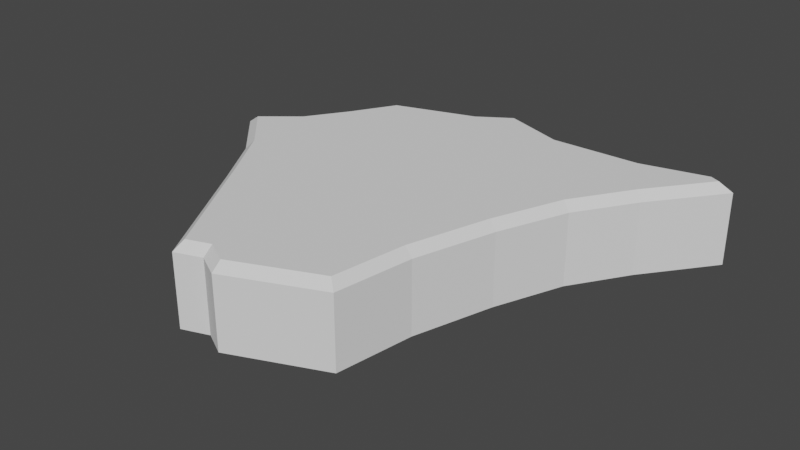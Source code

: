 # Source: FlootDmg05.blend  (saved by Blender 3.1.7; exported with 4.5.12 LTS)
import bpy
from mathutils import Matrix  # noqa: F401  (used for matrix-valued properties, if any)

bpy.ops.wm.read_factory_settings(use_empty=True)
scene = bpy.context.scene
scene.name = 'Scene'

# ---- materials (node trees are filled in below, after node groups)
mat_mi_env_nature_cave_cavefloor = bpy.data.materials.new('MI_ENV_NATURE_Cave_CaveFloor')
mat_mi_env_nature_cave_cavefloor.use_transparent_shadow = False

# ---- material node trees

# ---- world
world_world = bpy.data.worlds.new('World'); scene.world = world_world
world_world.use_nodes = True; world_world.node_tree.nodes.clear()
_N = world_world.node_tree.nodes; _L = world_world.node_tree.links
n0 = _N.new('ShaderNodeOutputWorld'); n0.name = 'World Output'; n0.location = (300, 300)
n1 = _N.new('ShaderNodeBackground'); n1.name = 'Background'; n1.location = (10, 300)
n1.inputs[0].default_value = (0.05088, 0.05088, 0.05088, 1.0)
_L.new(n1.outputs[0], n0.inputs[0])
n0.is_active_output = True
world_world.color = (0.05088, 0.05088, 0.05088)
world_world.use_sun_shadow = False
world_world.sun_shadow_jitter_overblur = 0.0

# ---- meshes
me_sm_env_nature_cave_floor_dmg_05_md_001 = bpy.data.meshes.new('SM_ENV_NATURE_Cave_Floor_Dmg_05.md.001')
me_sm_env_nature_cave_floor_dmg_05_md_001.from_pydata([(-0.04943, 0.7525, 0.159), (0.1877, 0.6685, -0.1089), (-0.04944, 0.7525, -0.1089), (-0.1808, 0.6662, -0.1089), (0.1877, 0.6685, 0.159), (0.5086, 0.6761, -0.1089), (-0.1808, 0.6662, 0.159), (-0.04514, 0.7169, 0.1911), (0.5086, 0.6761, 0.159), (-0.488, 0.5664, 0.159), (-0.488, 0.5664, -0.1089), (-0.5879, 0.3938, -0.1089), (-0.1668, 0.637, 0.1911), (-0.5879, 0.3938, 0.159), (-0.4664, 0.5397, 0.1911), (-0.6835, 0.2488, 0.159), (-0.6835, 0.2488, -0.1089), (-0.5606, 0.3767, 0.1911), (-0.8376, 0.1223, 0.159), (-0.8376, 0.1223, -0.1089), (-0.7907, 0.1192, 0.1911), (-0.6591, -0.06822, 0.159), (-0.6591, -0.06822, -0.1089), (-0.6593, 0.2271, 0.1911), (-0.6334, -0.04859, 0.1911), (-0.5325, -0.2738, 0.159), (-0.5325, -0.2738, -0.1089), (-0.5049, -0.2572, 0.1911), (0.1263, -0.4402, 0.1911), (-0.2432, -0.7013, 0.1911), (-0.2574, -0.7405, 0.159), (-0.2574, -0.7405, -0.1089), (-0.159, -0.7054, -0.1089), (-0.1564, -0.6704, 0.1911), (-0.159, -0.7054, 0.159), (-0.07089, -0.7525, -0.1089), (-0.06925, -0.7169, 0.1911), (-0.07089, -0.7525, 0.159), (0.2693, -0.6094, -0.1089), (0.2402, -0.5867, 0.1911), (0.2693, -0.6094, 0.159), (0.3128, -0.3209, 0.159), (0.3128, -0.3209, -0.1089), (0.2814, -0.3138, 0.1911), (0.4018, -0.02532, 0.159), (0.4018, -0.02532, -0.1089), (0.3714, -0.01476, 0.1911), (0.5025, 0.2294, 0.159), (0.5025, 0.2294, -0.1089), (0.1825, 0.6362, 0.1911), (0.4738, 0.2443, 0.1911), (0.5124, 0.644, 0.1911), (0.6133, 0.4589, 0.1911), (0.6395, 0.4403, 0.159), (0.6395, 0.4403, -0.1089), (0.7546, 0.7015, 0.1911), (0.788, 0.6853, 0.1911), (0.8376, 0.6969, 0.159), (0.8376, 0.6969, -0.1089), (0.7583, 0.7355, 0.159), (0.7583, 0.7355, -0.1089)], [], [(0, 1, 2), (3, 0, 2), (0, 4, 1), (4, 5, 1), (0, 3, 6), (7, 4, 0), (7, 0, 6), (4, 8, 5), (9, 6, 3), (9, 3, 10), (11, 9, 10), (12, 7, 6), (9, 11, 13), (14, 6, 9), (9, 13, 14), (6, 14, 12), (13, 11, 15), (15, 11, 16), (17, 14, 13), (13, 15, 17), (15, 16, 18), (18, 16, 19), (20, 15, 18), (21, 18, 19), (18, 21, 20), (21, 19, 22), (15, 20, 23), (23, 17, 15), (24, 20, 21), (24, 23, 20), (25, 21, 22), (25, 22, 26), (21, 27, 24), (27, 21, 25), (23, 24, 28), (24, 27, 28), (17, 23, 28), (25, 29, 27), (30, 25, 26), (29, 25, 30), (30, 26, 31), (32, 30, 31), (33, 27, 29), (27, 33, 28), (30, 34, 29), (30, 32, 34), (33, 29, 34), (35, 34, 32), (34, 36, 33), (36, 28, 33), (34, 35, 37), (36, 34, 37), (38, 37, 35), (28, 36, 39), (37, 39, 36), (37, 38, 40), (39, 37, 40), (41, 40, 38), (41, 39, 40), (41, 38, 42), (43, 28, 39), (43, 39, 41), (17, 28, 43), (43, 14, 17), (44, 41, 42), (44, 42, 45), (41, 46, 43), (14, 43, 46), (46, 41, 44), (14, 46, 12), (47, 44, 45), (47, 46, 44), (47, 45, 48), (46, 49, 12), (12, 49, 7), (4, 7, 49), (49, 46, 50), (50, 46, 47), (51, 4, 49), (50, 51, 49), (4, 51, 8), (47, 52, 50), (51, 50, 52), (53, 47, 48), (52, 47, 53), (53, 48, 54), (52, 55, 51), (51, 55, 8), (53, 56, 52), (52, 56, 55), (57, 53, 54), (56, 53, 57), (57, 54, 58), (56, 59, 55), (57, 59, 56), (59, 8, 55), (57, 58, 59), (59, 5, 8), (59, 58, 60), (5, 59, 60)])
_uv = me_sm_env_nature_cave_floor_dmg_05_md_001.uv_layers.new(name='UV_SINGLE')
_uv.uv.foreach_set('vector', [-0.3242, -0.8281, -0.2529, -0.8271, -0.2964, -0.7812, -0.3418, -0.7676, -0.3242, -0.8281, -0.2964, -0.7812, -0.3242, -0.8281, -0.291, -0.873, -0.2529, -0.8271, -0.291, -0.873, -0.1912, -0.8779, -0.2529, -0.8271, -0.3242, -0.8281, -0.3418, -0.7676, -0.3589, -0.8223, -0.3313, -0.8398, -0.291, -0.873, -0.3242, -0.8281, -0.3313, -0.8398, -0.3242, -0.8281, -0.3589, -0.8223, -0.291, -0.873, -0.2322, -0.916, -0.1912, -0.8779, -0.4312, -0.7998, -0.3589, -0.8223, -0.3418, -0.7676, -0.4312, -0.7998, -0.3418, -0.7676, -0.4282, -0.7441, -0.4846, -0.7559, -0.4312, -0.7998, -0.4282, -0.7441, -0.3625, -0.8369, -0.3313, -0.8398, -0.3589, -0.8223, -0.4312, -0.7998, -0.4846, -0.7559, -0.47, -0.8125, -0.4309, -0.8135, -0.3589, -0.8223, -0.4312, -0.7998, -0.4312, -0.7998, -0.47, -0.8125, -0.4309, -0.8135, -0.3589, -0.8223, -0.4309, -0.8135, -0.3625, -0.8369, -0.47, -0.8125, -0.4846, -0.7559, -0.5063, -0.8242, -0.5063, -0.8242, -0.4846, -0.7559, -0.5322, -0.7734, -0.4661, -0.8271, -0.4309, -0.8135, -0.47, -0.8125, -0.47, -0.8125, -0.5063, -0.8242, -0.4661, -0.8271, -0.5063, -0.8242, -0.5322, -0.7734, -0.5498, -0.8311, -0.5498, -0.8311, -0.5322, -0.7734, -0.5864, -0.8018, -0.5381, -0.8408, -0.5063, -0.8242, -0.5498, -0.8311, -0.5479, -0.8887, -0.5498, -0.8311, -0.5864, -0.8018, -0.5498, -0.8311, -0.5479, -0.8887, -0.5381, -0.8408, -0.5479, -0.8887, -0.5864, -0.8018, -0.603, -0.8779, -0.5063, -0.8242, -0.5381, -0.8408, -0.502, -0.8379, -0.502, -0.8379, -0.4661, -0.8271, -0.5063, -0.8242, -0.5332, -0.8896, -0.5381, -0.8408, -0.5479, -0.8887, -0.5332, -0.8896, -0.502, -0.8379, -0.5381, -0.8408, -0.5513, -0.9443, -0.5479, -0.8887, -0.603, -0.8779, -0.5513, -0.9443, -0.603, -0.8779, -0.6089, -0.9434, -0.5479, -0.8887, -0.5371, -0.9453, -0.5332, -0.8896, -0.5371, -0.9453, -0.5479, -0.8887, -0.5513, -0.9443, -0.502, -0.8379, -0.5332, -0.8896, -0.447, -1.057, -0.5332, -0.8896, -0.5371, -0.9453, -0.447, -1.057, -0.4661, -0.8271, -0.502, -0.8379, -0.447, -1.057, -0.5513, -0.9443, -0.5454, -1.045, -0.5371, -0.9453, -0.5586, -1.049, -0.5513, -0.9443, -0.6089, -0.9434, -0.5454, -1.045, -0.5513, -0.9443, -0.5586, -1.049, -0.5586, -1.049, -0.6089, -0.9434, -0.6084, -1.066, -0.5806, -1.104, -0.5586, -1.049, -0.6084, -1.066, -0.5269, -1.057, -0.5371, -0.9453, -0.5454, -1.045, -0.5371, -0.9453, -0.5269, -1.057, -0.447, -1.057, -0.5586, -1.049, -0.5371, -1.066, -0.5454, -1.045, -0.5586, -1.049, -0.5806, -1.104, -0.5371, -1.066, -0.5269, -1.057, -0.5454, -1.045, -0.5371, -1.066, -0.5493, -1.131, -0.5371, -1.066, -0.5806, -1.104, -0.5371, -1.066, -0.5166, -1.076, -0.5269, -1.057, -0.5166, -1.076, -0.447, -1.057, -0.5269, -1.057, -0.5371, -1.066, -0.5493, -1.131, -0.5244, -1.088, -0.5166, -1.076, -0.5371, -1.066, -0.5244, -1.088, -0.4402, -1.16, -0.5244, -1.088, -0.5493, -1.131, -0.447, -1.057, -0.5166, -1.076, -0.446, -1.096, -0.5244, -1.088, -0.446, -1.096, -0.5166, -1.076, -0.5244, -1.088, -0.4402, -1.16, -0.4436, -1.109, -0.446, -1.096, -0.5244, -1.088, -0.4436, -1.109, -0.3948, -1.068, -0.4436, -1.109, -0.4402, -1.16, -0.3948, -1.068, -0.446, -1.096, -0.4436, -1.109, -0.3948, -1.068, -0.4402, -1.16, -0.3684, -1.121, -0.4033, -1.057, -0.447, -1.057, -0.446, -1.096, -0.4033, -1.057, -0.446, -1.096, -0.3948, -1.068, -0.4661, -0.8271, -0.447, -1.057, -0.4033, -1.057, -0.4033, -1.057, -0.4309, -0.8135, -0.4661, -0.8271, -0.3413, -1.029, -0.3948, -1.068, -0.3684, -1.121, -0.3413, -1.029, -0.3684, -1.121, -0.3108, -1.082, -0.3948, -1.068, -0.3494, -1.018, -0.4033, -1.057, -0.4309, -0.8135, -0.4033, -1.057, -0.3494, -1.018, -0.3494, -1.018, -0.3948, -1.068, -0.3413, -1.029, -0.4309, -0.8135, -0.3494, -1.018, -0.3625, -0.8369, -0.2908, -1.002, -0.3413, -1.029, -0.3108, -1.082, -0.2908, -1.002, -0.3494, -1.018, -0.3413, -1.029, -0.2908, -1.002, -0.3108, -1.082, -0.2622, -1.053, -0.3494, -1.018, -0.3008, -0.8838, -0.3625, -0.8369, -0.3625, -0.8369, -0.3008, -0.8838, -0.3313, -0.8398, -0.291, -0.873, -0.3313, -0.8398, -0.3008, -0.8838, -0.3008, -0.8838, -0.3494, -1.018, -0.2976, -0.9883, -0.2976, -0.9883, -0.3494, -1.018, -0.2908, -1.002, -0.2404, -0.9268, -0.291, -0.873, -0.3008, -0.8838, -0.2976, -0.9883, -0.2404, -0.9268, -0.3008, -0.8838, -0.291, -0.873, -0.2404, -0.9268, -0.2322, -0.916, -0.2908, -1.002, -0.2452, -0.9717, -0.2976, -0.9883, -0.2404, -0.9268, -0.2976, -0.9883, -0.2452, -0.9717, -0.2394, -0.9844, -0.2908, -1.002, -0.2622, -1.053, -0.2452, -0.9717, -0.2908, -1.002, -0.2394, -0.9844, -0.2394, -0.9844, -0.2622, -1.053, -0.2106, -1.029, -0.2452, -0.9717, -0.1903, -0.9502, -0.2404, -0.9268, -0.2404, -0.9268, -0.1903, -0.9502, -0.2322, -0.916, -0.2394, -0.9844, -0.1875, -0.958, -0.2452, -0.9717, -0.2452, -0.9717, -0.1875, -0.958, -0.1903, -0.9502, -0.1749, -0.9648, -0.2394, -0.9844, -0.2106, -1.029, -0.1875, -0.958, -0.2394, -0.9844, -0.1749, -0.9648, -0.1749, -0.9648, -0.2106, -1.029, -0.1428, -0.9844, -0.1875, -0.958, -0.1803, -0.9443, -0.1903, -0.9502, -0.1749, -0.9648, -0.1803, -0.9443, -0.1875, -0.958, -0.1803, -0.9443, -0.2322, -0.916, -0.1903, -0.9502, -0.1749, -0.9648, -0.1428, -0.9844, -0.1803, -0.9443, -0.1803, -0.9443, -0.1912, -0.8779, -0.2322, -0.916, -0.1803, -0.9443, -0.1428, -0.9844, -0.1411, -0.9355, -0.1912, -0.8779, -0.1803, -0.9443, -0.1411, -0.9355])
_uv.active_render = True
_uv = me_sm_env_nature_cave_floor_dmg_05_md_001.uv_layers.new(name='EXTRAUVS0')
_uv.uv.foreach_set('vector', [0.7026, 0.3955, 0.7046, 0.2476, 0.7988, 0.3379, 0.8276, 0.4316, 0.7026, 0.3955, 0.7988, 0.3379, 0.7026, 0.3955, 0.6094, 0.3262, 0.7046, 0.2476, 0.6094, 0.3262, 0.5991, 0.1196, 0.7046, 0.2476, 0.7026, 0.3955, 0.8276, 0.4316, 0.7139, 0.4668, 0.6782, 0.4102, 0.6094, 0.3262, 0.7026, 0.3955, 0.6782, 0.4102, 0.7026, 0.3955, 0.7139, 0.4668, 0.6094, 0.3262, 0.5205, 0.2041, 0.5991, 0.1196, 0.7612, 0.6167, 0.7139, 0.4668, 0.8276, 0.4316, 0.7612, 0.6167, 0.8276, 0.4316, 0.8765, 0.6106, 0.8525, 0.7275, 0.7612, 0.6167, 0.8765, 0.6106, 0.6846, 0.4746, 0.6782, 0.4102, 0.7139, 0.4668, 0.7612, 0.6167, 0.8525, 0.7275, 0.7344, 0.697, 0.7324, 0.616, 0.7139, 0.4668, 0.7612, 0.6167, 0.7612, 0.6167, 0.7344, 0.697, 0.7324, 0.616, 0.7139, 0.4668, 0.7324, 0.616, 0.6846, 0.4746, 0.7344, 0.697, 0.8525, 0.7275, 0.7104, 0.7721, 0.7104, 0.7721, 0.8525, 0.7275, 0.8154, 0.8259, 0.7041, 0.6892, 0.7324, 0.616, 0.7344, 0.697, 0.7344, 0.697, 0.7104, 0.7721, 0.7041, 0.6892, 0.7104, 0.7721, 0.8154, 0.8259, 0.6958, 0.8623, 0.6958, 0.8623, 0.8154, 0.8259, 0.7573, 0.9386, 0.6763, 0.8385, 0.7104, 0.7721, 0.6958, 0.8623, 0.5776, 0.8583, 0.6958, 0.8623, 0.7573, 0.9386, 0.6958, 0.8623, 0.5776, 0.8583, 0.6763, 0.8385, 0.5776, 0.8583, 0.7573, 0.9386, 0.6001, 0.9732, 0.7104, 0.7721, 0.6763, 0.8385, 0.6816, 0.7631, 0.6816, 0.7631, 0.7041, 0.6892, 0.7104, 0.7721, 0.5747, 0.8284, 0.6763, 0.8385, 0.5776, 0.8583, 0.5747, 0.8284, 0.6816, 0.7631, 0.6763, 0.8385, 0.4619, 0.8652, 0.5776, 0.8583, 0.6001, 0.9732, 0.4619, 0.8652, 0.6001, 0.9732, 0.4631, 0.9845, 0.5776, 0.8583, 0.4595, 0.8359, 0.5747, 0.8284, 0.4595, 0.8359, 0.5776, 0.8583, 0.4619, 0.8652, 0.6816, 0.7631, 0.5747, 0.8284, 0.2291, 0.6494, 0.5747, 0.8284, 0.4595, 0.8359, 0.2291, 0.6494, 0.7041, 0.6892, 0.6816, 0.7631, 0.2291, 0.6494, 0.4619, 0.8652, 0.2527, 0.8539, 0.4595, 0.8359, 0.246, 0.8806, 0.4619, 0.8652, 0.4631, 0.9845, 0.2527, 0.8539, 0.4619, 0.8652, 0.246, 0.8806, 0.246, 0.8806, 0.4631, 0.9845, 0.207, 0.984, 0.1318, 0.9265, 0.246, 0.8806, 0.207, 0.984, 0.2277, 0.8148, 0.4595, 0.8359, 0.2527, 0.8539, 0.4595, 0.8359, 0.2277, 0.8148, 0.2291, 0.6494, 0.246, 0.8806, 0.207, 0.8365, 0.2527, 0.8539, 0.246, 0.8806, 0.1318, 0.9265, 0.207, 0.8365, 0.2277, 0.8148, 0.2527, 0.8539, 0.207, 0.8365, 0.07318, 0.8619, 0.207, 0.8365, 0.1318, 0.9265, 0.207, 0.8365, 0.1881, 0.7939, 0.2277, 0.8148, 0.1881, 0.7939, 0.2291, 0.6494, 0.2277, 0.8148, 0.207, 0.8365, 0.07318, 0.8619, 0.1654, 0.8103, 0.1881, 0.7939, 0.207, 0.8365, 0.1654, 0.8103, 0.0138, 0.6355, 0.1654, 0.8103, 0.07318, 0.8619, 0.2291, 0.6494, 0.1881, 0.7939, 0.1471, 0.6475, 0.1654, 0.8103, 0.1471, 0.6475, 0.1881, 0.7939, 0.1654, 0.8103, 0.0138, 0.6355, 0.1183, 0.6421, 0.1471, 0.6475, 0.1654, 0.8103, 0.1183, 0.6421, 0.2058, 0.5413, 0.1183, 0.6421, 0.0138, 0.6355, 0.2058, 0.5413, 0.1471, 0.6475, 0.1183, 0.6421, 0.2058, 0.5413, 0.0138, 0.6355, 0.09656, 0.4868, 0.2299, 0.5588, 0.2291, 0.6494, 0.1471, 0.6475, 0.2299, 0.5588, 0.1471, 0.6475, 0.2058, 0.5413, 0.7041, 0.6892, 0.2291, 0.6494, 0.2299, 0.5588, 0.2299, 0.5588, 0.7324, 0.616, 0.7041, 0.6892, 0.2837, 0.4307, 0.2058, 0.5413, 0.09656, 0.4868, 0.2837, 0.4307, 0.09656, 0.4868, 0.1758, 0.3672, 0.2058, 0.5413, 0.3083, 0.4473, 0.2299, 0.5588, 0.7324, 0.616, 0.2299, 0.5588, 0.3083, 0.4473, 0.3083, 0.4473, 0.2058, 0.5413, 0.2837, 0.4307, 0.7324, 0.616, 0.3083, 0.4473, 0.6846, 0.4746, 0.3435, 0.3262, 0.2837, 0.4307, 0.1758, 0.3672, 0.3435, 0.3262, 0.3083, 0.4473, 0.2837, 0.4307, 0.3435, 0.3262, 0.1758, 0.3672, 0.235, 0.2666, 0.3083, 0.4473, 0.5879, 0.3467, 0.6846, 0.4746, 0.6846, 0.4746, 0.5879, 0.3467, 0.6782, 0.4102, 0.6094, 0.3262, 0.6782, 0.4102, 0.5879, 0.3467, 0.5879, 0.3467, 0.3083, 0.4473, 0.3701, 0.3398, 0.3701, 0.3398, 0.3083, 0.4473, 0.3435, 0.3262, 0.4976, 0.2217, 0.6094, 0.3262, 0.5879, 0.3467, 0.3701, 0.3398, 0.4976, 0.2217, 0.5879, 0.3467, 0.6094, 0.3262, 0.4976, 0.2217, 0.5205, 0.2041, 0.3435, 0.3262, 0.4053, 0.2314, 0.3701, 0.3398, 0.4976, 0.2217, 0.3701, 0.3398, 0.4053, 0.2314, 0.3792, 0.2192, 0.3435, 0.3262, 0.235, 0.2666, 0.4053, 0.2314, 0.3435, 0.3262, 0.3792, 0.2192, 0.3792, 0.2192, 0.235, 0.2666, 0.2856, 0.1597, 0.4053, 0.2314, 0.4495, 0.1177, 0.4976, 0.2217, 0.4976, 0.2217, 0.4495, 0.1177, 0.5205, 0.2041, 0.3792, 0.2192, 0.4343, 0.1118, 0.4053, 0.2314, 0.4053, 0.2314, 0.4343, 0.1118, 0.4495, 0.1177, 0.4197, 0.08594, 0.3792, 0.2192, 0.2856, 0.1597, 0.4343, 0.1118, 0.3792, 0.2192, 0.4197, 0.08594, 0.4197, 0.08594, 0.2856, 0.1597, 0.3784, 0.01953, 0.4343, 0.1118, 0.4617, 0.09717, 0.4495, 0.1177, 0.4197, 0.08594, 0.4617, 0.09717, 0.4343, 0.1118, 0.4617, 0.09717, 0.5205, 0.2041, 0.4495, 0.1177, 0.4197, 0.08594, 0.3784, 0.01953, 0.4617, 0.09717, 0.4617, 0.09717, 0.5991, 0.1196, 0.5205, 0.2041, 0.4617, 0.09717, 0.3784, 0.01953, 0.479, 0.01562, 0.5991, 0.1196, 0.4617, 0.09717, 0.479, 0.01562])
_ca = me_sm_env_nature_cave_floor_dmg_05_md_001.color_attributes.new('PSKVTXCOL_0', 'BYTE_COLOR', 'CORNER')
_ca.data.foreach_set('color', [1.0, 0.0, 0.0, 1.0, 1.0, 0.0, 0.0, 1.0, 1.0, 0.0, 0.0, 1.0, 1.0, 0.0, 0.0, 1.0, 1.0, 0.0, 0.0, 1.0, 1.0, 0.0, 0.0, 1.0, 1.0, 0.0, 0.0, 1.0, 1.0, 0.0, 0.0, 1.0, 1.0, 0.0, 0.0, 1.0, 1.0, 0.0, 0.0, 1.0, 1.0, 0.0, 0.0, 1.0, 1.0, 0.0, 0.0, 1.0, 1.0, 0.0, 0.0, 1.0, 1.0, 0.0, 0.0, 1.0, 1.0, 0.0, 0.0, 1.0, 1.0, 0.0, 0.0, 1.0, 1.0, 0.0, 0.0, 1.0, 1.0, 0.0, 0.0, 1.0, 1.0, 0.0, 0.0, 1.0, 1.0, 0.0, 0.0, 1.0, 1.0, 0.0, 0.0, 1.0, 1.0, 0.0, 0.0, 1.0, 1.0, 0.0, 0.0, 1.0, 1.0, 0.0, 0.0, 1.0, 1.0, 0.0, 0.0, 1.0, 1.0, 0.0, 0.0, 1.0, 1.0, 0.0, 0.0, 1.0, 1.0, 0.0, 0.0, 1.0, 1.0, 0.0, 0.0, 1.0, 1.0, 0.0, 0.0, 1.0, 1.0, 0.0, 0.0, 1.0, 1.0, 0.0, 0.0, 1.0, 1.0, 0.0, 0.0, 1.0, 1.0, 0.0, 0.0, 1.0, 1.0, 0.0, 0.0, 1.0, 1.0, 0.0, 0.0, 1.0, 1.0, 0.0, 0.0, 1.0, 1.0, 0.0, 0.0, 1.0, 1.0, 0.0, 0.0, 1.0, 1.0, 0.0, 0.0, 1.0, 1.0, 0.0, 0.0, 1.0, 1.0, 0.0, 0.0, 1.0, 1.0, 0.0, 0.0, 1.0, 1.0, 0.0, 0.0, 1.0, 1.0, 0.0, 0.0, 1.0, 1.0, 0.0, 0.0, 1.0, 1.0, 0.0, 0.0, 1.0, 1.0, 0.0, 0.0, 1.0, 1.0, 0.0, 0.0, 1.0, 1.0, 0.0, 0.0, 1.0, 1.0, 0.0, 0.0, 1.0, 1.0, 0.0, 0.0, 1.0, 1.0, 0.0, 0.0, 1.0, 1.0, 0.0, 0.0, 1.0, 1.0, 0.0, 0.0, 1.0, 1.0, 0.0, 0.0, 1.0, 1.0, 0.0, 0.0, 1.0, 1.0, 0.0, 0.0, 1.0, 1.0, 0.0, 0.0, 1.0, 1.0, 0.0, 0.0, 1.0, 1.0, 0.0, 0.0, 1.0, 1.0, 0.0, 0.0, 1.0, 1.0, 0.0, 0.0, 1.0, 1.0, 0.0, 0.0, 1.0, 1.0, 0.0, 0.0, 1.0, 1.0, 0.0, 0.0, 1.0, 1.0, 0.0, 0.0, 1.0, 1.0, 0.0, 0.0, 1.0, 1.0, 0.0, 0.0, 1.0, 1.0, 0.0, 0.0, 1.0, 1.0, 0.0, 0.0, 1.0, 1.0, 0.0, 0.0, 1.0, 1.0, 0.0, 0.0, 1.0, 1.0, 0.0, 0.0, 1.0, 1.0, 0.0, 0.0, 1.0, 1.0, 0.0, 0.0, 1.0, 1.0, 0.0, 0.0, 1.0, 1.0, 0.0, 0.0, 1.0, 1.0, 0.0, 0.0, 1.0, 1.0, 0.0, 0.0, 1.0, 1.0, 0.0, 0.0, 1.0, 1.0, 0.0, 0.0, 1.0, 1.0, 0.0, 0.0, 1.0, 1.0, 0.0, 0.0, 1.0, 1.0, 0.0, 0.0, 1.0, 1.0, 0.0, 0.0, 1.0, 1.0, 0.0, 0.0, 1.0, 1.0, 0.0, 0.0, 1.0, 1.0, 0.0, 0.0, 1.0, 1.0, 0.0, 0.0, 1.0, 1.0, 0.0, 0.0, 1.0, 1.0, 0.0, 0.0, 1.0, 1.0, 0.0, 0.0, 1.0, 1.0, 0.0, 0.0, 1.0, 1.0, 0.0, 0.0, 1.0, 1.0, 0.0, 0.0, 1.0, 1.0, 0.0, 0.0, 1.0, 1.0, 0.0, 0.0, 1.0, 1.0, 0.0, 0.0, 1.0, 1.0, 0.0, 0.0, 1.0, 1.0, 0.0, 0.0, 1.0, 1.0, 0.0, 0.0, 1.0, 1.0, 0.0, 0.0, 1.0, 1.0, 0.0, 0.0, 1.0, 1.0, 0.0, 0.0, 1.0, 1.0, 0.0, 0.0, 1.0, 1.0, 0.0, 0.0, 1.0, 1.0, 0.0, 0.0, 1.0, 1.0, 0.0, 0.0, 1.0, 1.0, 0.0, 0.0, 1.0, 1.0, 0.0, 0.0, 1.0, 1.0, 0.0, 0.0, 1.0, 1.0, 0.0, 0.0, 1.0, 1.0, 0.0, 0.0, 1.0, 1.0, 0.0, 0.0, 1.0, 1.0, 0.0, 0.0, 1.0, 1.0, 0.0, 0.0, 1.0, 1.0, 0.0, 0.0, 1.0, 1.0, 0.0, 0.0, 1.0, 1.0, 0.0, 0.0, 1.0, 1.0, 0.0, 0.0, 1.0, 1.0, 0.0, 0.0, 1.0, 1.0, 0.0, 0.0, 1.0, 1.0, 0.0, 0.0, 1.0, 1.0, 0.0, 0.0, 1.0, 1.0, 0.0, 0.0, 1.0, 1.0, 0.0, 0.0, 1.0, 1.0, 0.0, 0.0, 1.0, 1.0, 0.0, 0.0, 1.0, 1.0, 0.0, 0.0, 1.0, 1.0, 0.0, 0.0, 1.0, 1.0, 0.0, 0.0, 1.0, 1.0, 0.0, 0.0, 1.0, 1.0, 0.0, 0.0, 1.0, 1.0, 0.0, 0.0, 1.0, 1.0, 0.0, 0.0, 1.0, 1.0, 0.0, 0.0, 1.0, 1.0, 0.0, 0.0, 1.0, 1.0, 0.0, 0.0, 1.0, 1.0, 0.0, 0.0, 1.0, 1.0, 0.0, 0.0, 1.0, 1.0, 0.0, 0.0, 1.0, 1.0, 0.0, 0.0, 1.0, 1.0, 0.0, 0.0, 1.0, 1.0, 0.0, 0.0, 1.0, 1.0, 0.0, 0.0, 1.0, 1.0, 0.0, 0.0, 1.0, 1.0, 0.0, 0.0, 1.0, 1.0, 0.0, 0.0, 1.0, 1.0, 0.0, 0.0, 1.0, 1.0, 0.0, 0.0, 1.0, 1.0, 0.0, 0.0, 1.0, 1.0, 0.0, 0.0, 1.0, 1.0, 0.0, 0.0, 1.0, 1.0, 0.0, 0.0, 1.0, 1.0, 0.0, 0.0, 1.0, 1.0, 0.0, 0.0, 1.0, 1.0, 0.0, 0.0, 1.0, 1.0, 0.0, 0.0, 1.0, 1.0, 0.0, 0.0, 1.0, 1.0, 0.0, 0.0, 1.0, 1.0, 0.0, 0.0, 1.0, 1.0, 0.0, 0.0, 1.0, 1.0, 0.0, 0.0, 1.0, 1.0, 0.0, 0.0, 1.0, 1.0, 0.0, 0.0, 1.0, 1.0, 0.0, 0.0, 1.0, 1.0, 0.0, 0.0, 1.0, 1.0, 0.0, 0.0, 1.0, 1.0, 0.0, 0.0, 1.0, 1.0, 0.0, 0.0, 1.0, 1.0, 0.0, 0.0, 1.0, 1.0, 0.0, 0.0, 1.0, 1.0, 0.0, 0.0, 1.0, 1.0, 0.0, 0.0, 1.0, 1.0, 0.0, 0.0, 1.0, 1.0, 0.0, 0.0, 1.0, 1.0, 0.0, 0.0, 1.0, 1.0, 0.0, 0.0, 1.0, 1.0, 0.0, 0.0, 1.0, 1.0, 0.0, 0.0, 1.0, 1.0, 0.0, 0.0, 1.0, 1.0, 0.0, 0.0, 1.0, 1.0, 0.0, 0.0, 1.0, 1.0, 0.0, 0.0, 1.0, 1.0, 0.0, 0.0, 1.0, 1.0, 0.0, 0.0, 1.0, 1.0, 0.0, 0.0, 1.0, 1.0, 0.0, 0.0, 1.0, 1.0, 0.0, 0.0, 1.0, 1.0, 0.0, 0.0, 1.0, 1.0, 0.0, 0.0, 1.0, 1.0, 0.0, 0.0, 1.0, 1.0, 0.0, 0.0, 1.0, 1.0, 0.0, 0.0, 1.0, 1.0, 0.0, 0.0, 1.0, 1.0, 0.0, 0.0, 1.0, 1.0, 0.0, 0.0, 1.0, 1.0, 0.0, 0.0, 1.0, 1.0, 0.0, 0.0, 1.0, 1.0, 0.0, 0.0, 1.0, 1.0, 0.0, 0.0, 1.0, 1.0, 0.0, 0.0, 1.0, 1.0, 0.0, 0.0, 1.0, 1.0, 0.0, 0.0, 1.0, 1.0, 0.0, 0.0, 1.0, 1.0, 0.0, 0.0, 1.0, 1.0, 0.0, 0.0, 1.0, 1.0, 0.0, 0.0, 1.0, 1.0, 0.0, 0.0, 1.0, 1.0, 0.0, 0.0, 1.0, 1.0, 0.0, 0.0, 1.0, 1.0, 0.0, 0.0, 1.0, 1.0, 0.0, 0.0, 1.0, 1.0, 0.0, 0.0, 1.0, 1.0, 0.0, 0.0, 1.0, 1.0, 0.0, 0.0, 1.0, 1.0, 0.0, 0.0, 1.0, 1.0, 0.0, 0.0, 1.0, 1.0, 0.0, 0.0, 1.0, 1.0, 0.0, 0.0, 1.0, 1.0, 0.0, 0.0, 1.0, 1.0, 0.0, 0.0, 1.0, 1.0, 0.0, 0.0, 1.0, 1.0, 0.0, 0.0, 1.0, 1.0, 0.0, 0.0, 1.0, 1.0, 0.0, 0.0, 1.0, 1.0, 0.0, 0.0, 1.0, 1.0, 0.0, 0.0, 1.0, 1.0, 0.0, 0.0, 1.0, 1.0, 0.0, 0.0, 1.0, 1.0, 0.0, 0.0, 1.0, 1.0, 0.0, 0.0, 1.0, 1.0, 0.0, 0.0, 1.0, 1.0, 0.0, 0.0, 1.0, 1.0, 0.0, 0.0, 1.0, 1.0, 0.0, 0.0, 1.0, 1.0, 0.0, 0.0, 1.0, 1.0, 0.0, 0.0, 1.0, 1.0, 0.0, 0.0, 1.0, 1.0, 0.0, 0.0, 1.0, 1.0, 0.0, 0.0, 1.0, 1.0, 0.0, 0.0, 1.0, 1.0, 0.0, 0.0, 1.0, 1.0, 0.0, 0.0, 1.0, 1.0, 0.0, 0.0, 1.0, 1.0, 0.0, 0.0, 1.0, 1.0, 0.0, 0.0, 1.0, 1.0, 0.0, 0.0, 1.0, 1.0, 0.0, 0.0, 1.0, 1.0, 0.0, 0.0, 1.0, 1.0, 0.0, 0.0, 1.0, 1.0, 0.0, 0.0, 1.0, 1.0, 0.0, 0.0, 1.0, 1.0, 0.0, 0.0, 1.0, 1.0, 0.0, 0.0, 1.0, 1.0, 0.0, 0.0, 1.0, 1.0, 0.0, 0.0, 1.0, 1.0, 0.0, 0.0, 1.0, 1.0, 0.0, 0.0, 1.0, 1.0, 0.0, 0.0, 1.0, 1.0, 0.0, 0.0, 1.0, 1.0, 0.0, 0.0, 1.0, 1.0, 0.0, 0.0, 1.0, 1.0, 0.0, 0.0, 1.0, 1.0, 0.0, 0.0, 1.0, 1.0, 0.0, 0.0, 1.0, 1.0, 0.0, 0.0, 1.0, 1.0, 0.0, 0.0, 1.0, 1.0, 0.0, 0.0, 1.0, 1.0, 0.0, 0.0, 1.0, 1.0, 0.0, 0.0, 1.0, 1.0, 0.0, 0.0, 1.0, 1.0, 0.0, 0.0, 1.0, 1.0, 0.0, 0.0, 1.0, 1.0, 0.0, 0.0, 1.0, 1.0, 0.0, 0.0, 1.0, 1.0, 0.0, 0.0, 1.0, 1.0, 0.0, 0.0, 1.0, 1.0, 0.0, 0.0, 1.0, 1.0, 0.0, 0.0, 1.0, 1.0, 0.0, 0.0, 1.0, 1.0, 0.0, 0.0, 1.0, 1.0, 0.0, 0.0, 1.0, 1.0, 0.0, 0.0, 1.0, 1.0, 0.0, 0.0, 1.0, 1.0, 0.0, 0.0, 1.0, 1.0, 0.0, 0.0, 1.0, 1.0, 0.0, 0.0, 1.0, 1.0, 0.0, 0.0, 1.0, 1.0, 0.0, 0.0, 1.0, 1.0, 0.0, 0.0, 1.0, 1.0, 0.0, 0.0, 1.0, 1.0, 0.0, 0.0, 1.0, 1.0, 0.0, 0.0, 1.0, 1.0, 0.0, 0.0, 1.0, 1.0, 0.0, 0.0, 1.0, 1.0, 0.0, 0.0, 1.0, 1.0, 0.0, 0.0, 1.0, 1.0, 0.0, 0.0, 1.0])
me_sm_env_nature_cave_floor_dmg_05_md_001.materials.append(mat_mi_env_nature_cave_cavefloor)
me_sm_env_nature_cave_floor_dmg_05_md_001.use_remesh_fix_poles = True
me_sm_env_nature_cave_floor_dmg_05_md_001.use_remesh_preserve_attributes = False
me_sm_env_nature_cave_floor_dmg_05_md_001.update()

# ---- objects
ob_sm_env_nature_cave_floor_dmg_05_mo = bpy.data.objects.new('SM_ENV_NATURE_Cave_Floor_Dmg_05.mo', me_sm_env_nature_cave_floor_dmg_05_md_001)

# ---- transforms, parenting, visibility, modifiers, constraints
ob_sm_env_nature_cave_floor_dmg_05_mo.location = (0.0, 0.0, 0.0)

# ---- collection membership
scene.collection.objects.link(ob_sm_env_nature_cave_floor_dmg_05_mo)

# ---- scene / render settings (as saved in the file)
scene.frame_start = 1; scene.frame_end = 250; scene.frame_set(1)
scene.render.engine = 'BLENDER_EEVEE_NEXT'
scene.cycles.sampling_pattern = 'TABULATED_SOBOL'
scene.cycles.use_light_tree = False
scene.view_settings.view_transform = 'Filmic'
bpy.context.view_layer.update()

# ---- added for rendering (the .blend has no active camera and no usable light): camera, sun
cam_auto = bpy.data.cameras.new('AutoCamera')
cam_auto.lens = 50.0
cam_auto.sensor_width = 36.0
cam_auto.clip_end = 1000.0
ob_auto_camera = bpy.data.objects.new('AutoCamera', cam_auto)
scene.collection.objects.link(ob_auto_camera)
ob_auto_camera.location = (2.10196, -2.52236, 1.72271)
ob_auto_camera.rotation_euler = (1.09748, -7.21219e-08, 0.694738)
scene.camera = ob_auto_camera
light_auto_sun = bpy.data.lights.new('AutoSun', 'SUN')
light_auto_sun.energy = 3.0
light_auto_sun.angle = 0.0523599
ob_auto_sun = bpy.data.objects.new('AutoSun', light_auto_sun)
scene.collection.objects.link(ob_auto_sun)
ob_auto_sun.rotation_euler = (0.872665, 0.174533, 0.523599)
bpy.context.view_layer.update()
